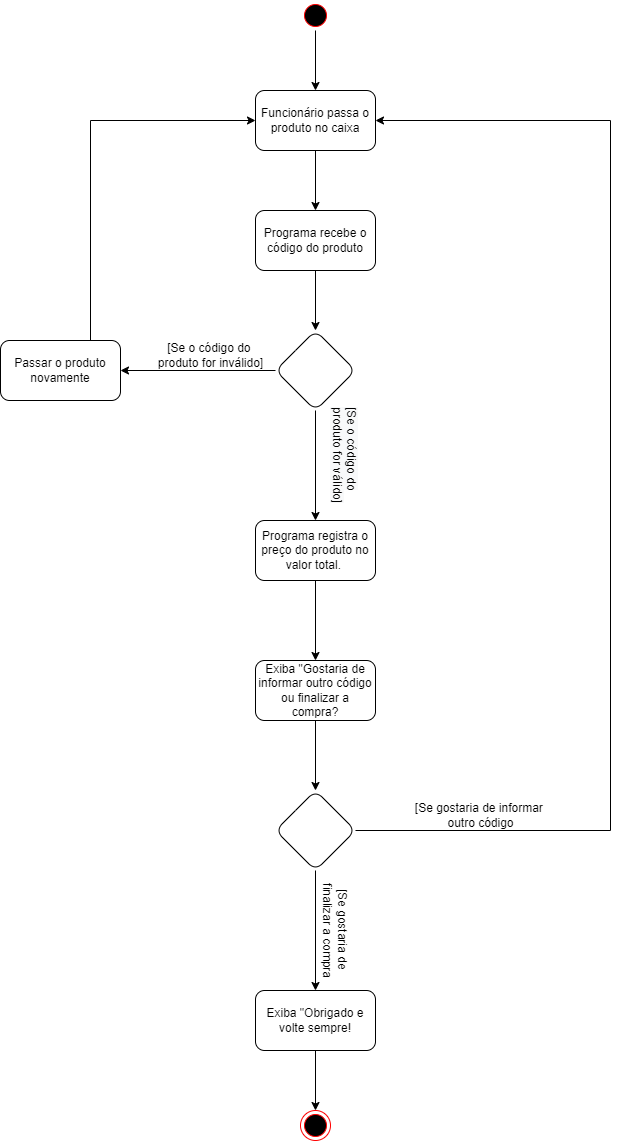

The diagram above was exported from draw.io. Its source (the exported page's mxGraphModel, read from the mxfile embedded in the PNG):
<mxGraphModel dx="868" dy="482" grid="1" gridSize="10" guides="1" tooltips="1" connect="1" arrows="1" fold="1" page="1" pageScale="1" pageWidth="827" pageHeight="1169" math="0" shadow="0">
  <root>
    <mxCell id="0" />
    <mxCell id="1" parent="0" />
    <mxCell id="5K6XE1Yt3u8XITIWi13G-4" value="" style="edgeStyle=orthogonalEdgeStyle;rounded=0;orthogonalLoop=1;jettySize=auto;html=1;" edge="1" parent="1" source="5K6XE1Yt3u8XITIWi13G-1" target="5K6XE1Yt3u8XITIWi13G-3">
      <mxGeometry relative="1" as="geometry" />
    </mxCell>
    <mxCell id="5K6XE1Yt3u8XITIWi13G-1" value="" style="ellipse;html=1;shape=startState;fillColor=#000000;strokeColor=#ff0000;" vertex="1" parent="1">
      <mxGeometry x="400" width="30" height="30" as="geometry" />
    </mxCell>
    <mxCell id="5K6XE1Yt3u8XITIWi13G-6" value="" style="edgeStyle=orthogonalEdgeStyle;rounded=0;orthogonalLoop=1;jettySize=auto;html=1;" edge="1" parent="1" source="5K6XE1Yt3u8XITIWi13G-3" target="5K6XE1Yt3u8XITIWi13G-5">
      <mxGeometry relative="1" as="geometry" />
    </mxCell>
    <mxCell id="5K6XE1Yt3u8XITIWi13G-3" value="Funcionário passa o produto no caixa" style="rounded=1;whiteSpace=wrap;html=1;" vertex="1" parent="1">
      <mxGeometry x="355" y="90" width="120" height="60" as="geometry" />
    </mxCell>
    <mxCell id="5K6XE1Yt3u8XITIWi13G-10" value="" style="edgeStyle=orthogonalEdgeStyle;rounded=0;orthogonalLoop=1;jettySize=auto;html=1;" edge="1" parent="1" source="5K6XE1Yt3u8XITIWi13G-5" target="5K6XE1Yt3u8XITIWi13G-9">
      <mxGeometry relative="1" as="geometry" />
    </mxCell>
    <mxCell id="5K6XE1Yt3u8XITIWi13G-5" value="Programa recebe o código do produto" style="whiteSpace=wrap;html=1;rounded=1;" vertex="1" parent="1">
      <mxGeometry x="355" y="210" width="120" height="60" as="geometry" />
    </mxCell>
    <mxCell id="5K6XE1Yt3u8XITIWi13G-12" value="" style="edgeStyle=orthogonalEdgeStyle;rounded=0;orthogonalLoop=1;jettySize=auto;html=1;" edge="1" parent="1" source="5K6XE1Yt3u8XITIWi13G-9" target="5K6XE1Yt3u8XITIWi13G-11">
      <mxGeometry relative="1" as="geometry" />
    </mxCell>
    <mxCell id="5K6XE1Yt3u8XITIWi13G-18" style="edgeStyle=orthogonalEdgeStyle;rounded=0;orthogonalLoop=1;jettySize=auto;html=1;exitX=0.5;exitY=1;exitDx=0;exitDy=0;" edge="1" parent="1" source="5K6XE1Yt3u8XITIWi13G-9" target="5K6XE1Yt3u8XITIWi13G-17">
      <mxGeometry relative="1" as="geometry" />
    </mxCell>
    <mxCell id="5K6XE1Yt3u8XITIWi13G-9" value="" style="rhombus;whiteSpace=wrap;html=1;rounded=1;" vertex="1" parent="1">
      <mxGeometry x="375" y="330" width="80" height="80" as="geometry" />
    </mxCell>
    <mxCell id="5K6XE1Yt3u8XITIWi13G-14" style="edgeStyle=orthogonalEdgeStyle;rounded=0;orthogonalLoop=1;jettySize=auto;html=1;entryX=0;entryY=0.5;entryDx=0;entryDy=0;" edge="1" parent="1" source="5K6XE1Yt3u8XITIWi13G-11" target="5K6XE1Yt3u8XITIWi13G-3">
      <mxGeometry relative="1" as="geometry">
        <Array as="points">
          <mxPoint x="190" y="120" />
        </Array>
      </mxGeometry>
    </mxCell>
    <mxCell id="5K6XE1Yt3u8XITIWi13G-11" value="Passar o produto novamente" style="whiteSpace=wrap;html=1;rounded=1;" vertex="1" parent="1">
      <mxGeometry x="100" y="340" width="120" height="60" as="geometry" />
    </mxCell>
    <mxCell id="5K6XE1Yt3u8XITIWi13G-13" value="[Se o código do &lt;br&gt;produto for inválido]" style="text;html=1;align=center;verticalAlign=middle;resizable=0;points=[];autosize=1;strokeColor=none;fillColor=none;" vertex="1" parent="1">
      <mxGeometry x="250" y="340" width="120" height="30" as="geometry" />
    </mxCell>
    <mxCell id="5K6XE1Yt3u8XITIWi13G-15" value="&lt;span style=&quot;color: rgb(0 , 0 , 0) ; font-family: &amp;#34;helvetica&amp;#34; ; font-size: 12px ; font-style: normal ; font-weight: 400 ; letter-spacing: normal ; text-align: center ; text-indent: 0px ; text-transform: none ; word-spacing: 0px ; background-color: rgb(248 , 249 , 250) ; display: inline ; float: none&quot;&gt;[Se o código do&lt;/span&gt;&lt;br style=&quot;color: rgb(0 , 0 , 0) ; font-family: &amp;#34;helvetica&amp;#34; ; font-size: 12px ; font-style: normal ; font-weight: 400 ; letter-spacing: normal ; text-align: center ; text-indent: 0px ; text-transform: none ; word-spacing: 0px ; background-color: rgb(248 , 249 , 250)&quot;&gt;&lt;span style=&quot;color: rgb(0 , 0 , 0) ; font-family: &amp;#34;helvetica&amp;#34; ; font-size: 12px ; font-style: normal ; font-weight: 400 ; letter-spacing: normal ; text-align: center ; text-indent: 0px ; text-transform: none ; word-spacing: 0px ; background-color: rgb(248 , 249 , 250) ; display: inline ; float: none&quot;&gt;produto for válido]&lt;/span&gt;" style="text;whiteSpace=wrap;html=1;rotation=90;" vertex="1" parent="1">
      <mxGeometry x="380" y="450" width="130" height="40" as="geometry" />
    </mxCell>
    <mxCell id="5K6XE1Yt3u8XITIWi13G-22" value="" style="edgeStyle=orthogonalEdgeStyle;rounded=0;orthogonalLoop=1;jettySize=auto;html=1;" edge="1" parent="1" source="5K6XE1Yt3u8XITIWi13G-17" target="5K6XE1Yt3u8XITIWi13G-21">
      <mxGeometry relative="1" as="geometry" />
    </mxCell>
    <mxCell id="5K6XE1Yt3u8XITIWi13G-17" value="Programa registra o preço do produto no valor total.&amp;nbsp;" style="rounded=1;whiteSpace=wrap;html=1;" vertex="1" parent="1">
      <mxGeometry x="355" y="520" width="120" height="60" as="geometry" />
    </mxCell>
    <mxCell id="5K6XE1Yt3u8XITIWi13G-24" value="" style="edgeStyle=orthogonalEdgeStyle;rounded=0;orthogonalLoop=1;jettySize=auto;html=1;" edge="1" parent="1" source="5K6XE1Yt3u8XITIWi13G-21" target="5K6XE1Yt3u8XITIWi13G-23">
      <mxGeometry relative="1" as="geometry" />
    </mxCell>
    <mxCell id="5K6XE1Yt3u8XITIWi13G-21" value="Exiba &quot;Gostaria de informar outro código ou finalizar a compra?" style="whiteSpace=wrap;html=1;rounded=1;" vertex="1" parent="1">
      <mxGeometry x="355" y="660" width="120" height="60" as="geometry" />
    </mxCell>
    <mxCell id="5K6XE1Yt3u8XITIWi13G-28" style="edgeStyle=orthogonalEdgeStyle;rounded=0;orthogonalLoop=1;jettySize=auto;html=1;entryX=1;entryY=0.5;entryDx=0;entryDy=0;" edge="1" parent="1" source="5K6XE1Yt3u8XITIWi13G-23" target="5K6XE1Yt3u8XITIWi13G-3">
      <mxGeometry relative="1" as="geometry">
        <Array as="points">
          <mxPoint x="710" y="830" />
          <mxPoint x="710" y="120" />
        </Array>
      </mxGeometry>
    </mxCell>
    <mxCell id="5K6XE1Yt3u8XITIWi13G-33" style="edgeStyle=orthogonalEdgeStyle;rounded=0;orthogonalLoop=1;jettySize=auto;html=1;exitX=0.5;exitY=1;exitDx=0;exitDy=0;" edge="1" parent="1" source="5K6XE1Yt3u8XITIWi13G-23" target="5K6XE1Yt3u8XITIWi13G-32">
      <mxGeometry relative="1" as="geometry" />
    </mxCell>
    <mxCell id="5K6XE1Yt3u8XITIWi13G-23" value="" style="rhombus;whiteSpace=wrap;html=1;rounded=1;" vertex="1" parent="1">
      <mxGeometry x="375" y="790" width="80" height="80" as="geometry" />
    </mxCell>
    <mxCell id="5K6XE1Yt3u8XITIWi13G-27" value="[Se gostaria de informar &lt;br&gt;outro código" style="text;html=1;align=center;verticalAlign=middle;resizable=0;points=[];autosize=1;strokeColor=none;fillColor=none;" vertex="1" parent="1">
      <mxGeometry x="510" y="800" width="140" height="30" as="geometry" />
    </mxCell>
    <mxCell id="5K6XE1Yt3u8XITIWi13G-31" value="[Se gostaria de &lt;br&gt;finalizar a compra" style="text;html=1;align=center;verticalAlign=middle;resizable=0;points=[];autosize=1;strokeColor=none;fillColor=none;rotation=90;" vertex="1" parent="1">
      <mxGeometry x="380" y="915" width="110" height="30" as="geometry" />
    </mxCell>
    <mxCell id="5K6XE1Yt3u8XITIWi13G-35" value="" style="edgeStyle=orthogonalEdgeStyle;rounded=0;orthogonalLoop=1;jettySize=auto;html=1;" edge="1" parent="1" source="5K6XE1Yt3u8XITIWi13G-32" target="5K6XE1Yt3u8XITIWi13G-34">
      <mxGeometry relative="1" as="geometry" />
    </mxCell>
    <mxCell id="5K6XE1Yt3u8XITIWi13G-32" value="Exiba &quot;Obrigado e volte sempre!" style="rounded=1;whiteSpace=wrap;html=1;" vertex="1" parent="1">
      <mxGeometry x="355" y="990" width="120" height="60" as="geometry" />
    </mxCell>
    <mxCell id="5K6XE1Yt3u8XITIWi13G-34" value="" style="ellipse;html=1;shape=endState;fillColor=#000000;strokeColor=#ff0000;" vertex="1" parent="1">
      <mxGeometry x="400" y="1110" width="30" height="30" as="geometry" />
    </mxCell>
  </root>
</mxGraphModel>